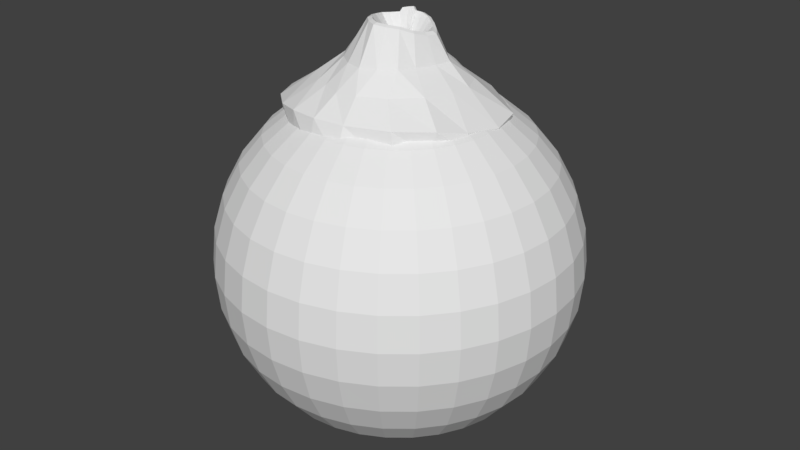 # Source: Volcano_01.blend  (saved by Blender 2.79.0; exported with 4.5.12 LTS)
import bpy
from mathutils import Matrix  # noqa: F401  (used for matrix-valued properties, if any)

bpy.ops.wm.read_factory_settings(use_empty=True)
scene = bpy.context.scene
scene.name = 'Scene'

# ---- collections
col_collection_1 = bpy.data.collections.new('Collection 1'); scene.collection.children.link(col_collection_1)

# ---- world
world_world = bpy.data.worlds.new('World'); scene.world = world_world
world_world.color = (0.05088, 0.05088, 0.05088)
world_world.use_sun_shadow = False
world_world.sun_shadow_jitter_overblur = 0.0
world_world.cycles.sampling_method = 'MANUAL'

# ---- meshes
me_circle_001 = bpy.data.meshes.new('Circle.001')
me_circle_001.from_pydata([(-2.218, 6.307, 0.9318), (-4.605, 5.234, 0.9893), (-5.664, 3.118, 1.469), (-7.445, 8.338, -1.972), (-1.323, 4.498, 2.552), (-2.93, 3.511, 2.481), (-4.076, 2.592, 2.277), (-5.571, 9.795, -2.262), (-0.3493, 1.199, 4.506), (-0.2694, 2.392, 5.686), (-1.464, 1.693, 5.517), (-0.9868, 1.545, 5.537), (-0.2817, 1.832, 5.665), (-0.6467, 1.731, 5.613), (-0.8563, 2.109, 5.613), (-0.2171, 2.132, 5.785), (-1.271, 1.52, 5.638), (-0.764, 1.952, 6.027), (-1.166, 1.727, 5.94), (-0.738, 1.886, 5.723), (-0.3575, 2.092, 6.094), (-0.8865, 2.183, 5.914), (-0.6244, 1.673, 5.323), (-1.354, 1.918, 5.814), (-0.4175, 2.356, 5.989), (-3.993, 3.018, 2.461), (-0.1311, 1.868, 5.368), (-1.087, 1.355, 5.249), (-3.033, 3.635, 2.671), (-0.3493, 1.16, 4.253), (-1.602, 4.486, 2.745), (-5.599, 3.665, 1.624), (-4.767, 5.418, 1.127), (-0.01866, 1.287, 4.291), (-0.6467, 0.9598, 4.205), (-2.609, 6.318, 1.068), (-7.82, 2.901, -1.132), (-8.101, 4.644, -0.6456), (-4.276, 9.475, -3.343), (-0.5572, 1.107, 4.456), (-7.425, 8.77, -2.728), (-0.09479, 1.222, 4.539), (-7.789, 9.026, -3.441), (-5.616, 10.42, -3.123), (-8.145, 3.0, -1.53), (-8.343, 3.959, -1.27), (-4.615, 9.818, -3.623), (-7.517, 8.729, -3.408), (-8.348, 8.866, -3.975), (-6.077, 10.13, -4.013), (-8.799, 3.197, -2.247), (-8.796, 3.746, -1.906), (-5.419, 10.09, -4.059), (-7.847, 8.31, -4.392), (-9.749, 8.705, -5.189), (-7.578, 10.09, -5.272), (-9.539, 3.208, -2.935), (-9.847, 3.585, -2.691), (-6.926, 10.09, -5.644), (-9.252, 8.149, -5.612), (-9.902, 8.558, -5.798), (-7.805, 10.05, -5.677), (-9.642, 3.303, -3.228), (-9.997, 3.742, -3.028), (-7.155, 10.0, -5.901), (-9.379, 8.173, -5.885)], [], [(15, 9, 24, 20), (2, 6, 25, 31), (40, 38, 0, 1), (27, 34, 39, 11), (36, 40, 1, 2), (16, 27, 11, 18), (34, 29, 8, 39), (4, 0, 35, 30), (1, 0, 4, 5), (2, 1, 5, 6), (29, 33, 41, 8), (10, 16, 18, 23), (5, 4, 9, 14), (0, 38, 7, 35), (6, 5, 14, 10), (26, 15, 20, 12), (36, 2, 31, 37), (6, 10, 23, 25), (37, 31, 32, 3), (11, 39, 8, 13), (14, 19, 16, 10), (13, 8, 41, 12), (9, 15, 19, 14), (17, 18, 11, 13), (3, 32, 35, 7), (21, 23, 18, 17), (19, 22, 27, 16), (20, 17, 13, 12), (15, 26, 22, 19), (24, 21, 17, 20), (27, 22, 29, 34), (31, 25, 28, 32), (25, 23, 21, 28), (32, 28, 30, 35), (22, 26, 33, 29), (28, 21, 24, 30), (9, 4, 30, 24), (33, 26, 12, 41), (36, 37, 45, 44), (37, 3, 42, 45), (7, 38, 46, 43), (3, 7, 43, 42), (38, 40, 47, 46), (40, 36, 44, 47), (45, 42, 48, 51), (43, 46, 52, 49), (46, 47, 53, 52), (42, 43, 49, 48), (44, 45, 51, 50), (47, 44, 50, 53), (50, 51, 57, 56), (53, 50, 56, 59), (51, 48, 54, 57), (49, 52, 58, 55), (52, 53, 59, 58), (48, 49, 55, 54), (54, 55, 61, 60), (57, 54, 60, 63), (56, 57, 63, 62), (64, 61, 55, 58), (59, 56, 62, 65), (59, 65, 64, 58), (60, 61, 64, 65), (62, 63, 60, 65)])
_uv = me_circle_001.uv_layers.new(name='UVMap')
_uv.uv.foreach_set('vector', [0.9545, 0.01067, 0.9511, 0.02516, 0.9365, 0.01493, 0.9401, 0.0, 0.8528, 0.3274, 0.8828, 0.415, 0.8621, 0.419, 0.8275, 0.3279, 0.2509, 0.1634, 0.4085, 0.1815, 0.4085, 0.4898, 0.2744, 0.4771, 0.8599, 0.7129, 0.8554, 0.7775, 0.8462, 0.7641, 0.8491, 0.6971, 0.07084, 0.4024, 0.2509, 0.1634, 0.2744, 0.4771, 0.1695, 0.5408, 0.8622, 0.6882, 0.8599, 0.7129, 0.8491, 0.6971, 0.8507, 0.6715, 0.8554, 0.7775, 0.8371, 0.7764, 0.8342, 0.7634, 0.8462, 0.7641, 0.9792, 0.2284, 0.9679, 0.3665, 0.9497, 0.3664, 0.9633, 0.2243, 0.2744, 0.4771, 0.4085, 0.4898, 0.3967, 0.6281, 0.2993, 0.6236, 0.1695, 0.5408, 0.2744, 0.4771, 0.2993, 0.6236, 0.2239, 0.6212, 0.8371, 0.7764, 0.8187, 0.7775, 0.8214, 0.7654, 0.8342, 0.7634, 0.8848, 0.6433, 0.8923, 0.6566, 0.878, 0.6697, 0.87, 0.6561, 0.2993, 0.6236, 0.3967, 0.6281, 0.3827, 0.838, 0.3493, 0.832, 0.9679, 0.3665, 0.9792, 0.6622, 0.8923, 0.652, 0.9497, 0.3664, 0.2239, 0.6212, 0.2993, 0.6236, 0.3493, 0.832, 0.3113, 0.829, 0.8039, 0.7132, 0.7995, 0.6869, 0.8042, 0.6704, 0.8092, 0.697, 0.8886, 0.1564, 0.8528, 0.3274, 0.8275, 0.3279, 0.7995, 0.144, 0.8828, 0.415, 0.8848, 0.6433, 0.87, 0.6561, 0.8621, 0.419, 0.5194, 0.51, 0.5945, 0.3369, 0.6833, 0.3915, 0.6613, 0.66, 0.8491, 0.6971, 0.8462, 0.7641, 0.8342, 0.7634, 0.8288, 0.6955, 0.3493, 0.832, 0.3483, 0.8457, 0.3149, 0.8431, 0.3113, 0.829, 0.8288, 0.6955, 0.8342, 0.7634, 0.8214, 0.7654, 0.8092, 0.697, 0.3827, 0.838, 0.3778, 0.8511, 0.3483, 0.8457, 0.3493, 0.832, 0.8267, 0.6697, 0.8507, 0.6715, 0.8491, 0.6971, 0.8288, 0.6955, 0.6613, 0.66, 0.6833, 0.3915, 0.7995, 0.3737, 0.7833, 0.6745, 0.7476, 0.02142, 0.72, 0.02747, 0.7218, 0.01264, 0.7455, 0.007263, 0.8326, 0.7775, 0.8304, 0.8026, 0.8016, 0.8046, 0.7995, 0.7798, 0.8042, 0.6704, 0.8267, 0.6697, 0.8288, 0.6955, 0.8092, 0.697, 0.8626, 0.7785, 0.8578, 0.8049, 0.8304, 0.8026, 0.8326, 0.7775, 0.7724, 0.01344, 0.7476, 0.02142, 0.7455, 0.007263, 0.7666, 0.0, 0.8016, 0.8046, 0.8304, 0.8026, 0.8242, 0.8681, 0.8058, 0.8693, 0.5945, 0.3369, 0.6408, 0.2493, 0.6999, 0.2388, 0.6833, 0.3915, 0.6408, 0.2493, 0.72, 0.02747, 0.7476, 0.02142, 0.6999, 0.2388, 0.6833, 0.3915, 0.6999, 0.2388, 0.7854, 0.2305, 0.7995, 0.3737, 0.8304, 0.8026, 0.8578, 0.8049, 0.8426, 0.8693, 0.8242, 0.8681, 0.6999, 0.2388, 0.7476, 0.02142, 0.7724, 0.01344, 0.7854, 0.2305, 0.9511, 0.02516, 0.9792, 0.2284, 0.9633, 0.2243, 0.9365, 0.01493, 0.8187, 0.7775, 0.8039, 0.7132, 0.8092, 0.697, 0.8214, 0.7654, 0.8886, 0.1564, 0.7995, 0.144, 0.8391, 0.12, 0.8888, 0.1284, 0.5194, 0.51, 0.6613, 0.66, 0.6662, 0.7456, 0.4864, 0.5186, 0.8923, 0.652, 0.9792, 0.6622, 0.9703, 0.6893, 0.9076, 0.707, 0.6613, 0.66, 0.7833, 0.6745, 0.7995, 0.7279, 0.6662, 0.7456, 0.4085, 0.1815, 0.2509, 0.1634, 0.2462, 0.1363, 0.4033, 0.1529, 0.2509, 0.1634, 0.07084, 0.4024, 0.0596, 0.3771, 0.2462, 0.1363, 0.4864, 0.5186, 0.6662, 0.7456, 0.6372, 0.7737, 0.4598, 0.5467, 0.9422, 0.7144, 1.0, 0.707, 0.9874, 0.7417, 0.963, 0.764, 0.4033, 0.1529, 0.2462, 0.1363, 0.2209, 0.1045, 0.3758, 0.1111, 0.8923, 0.8433, 0.9422, 0.7144, 0.963, 0.764, 0.8952, 0.8834, 0.8888, 0.1284, 0.8391, 0.12, 0.8558, 0.08268, 0.887, 0.07578, 0.2462, 0.1363, 0.0596, 0.3771, 0.03687, 0.3297, 0.2209, 0.1045, 0.887, 0.07578, 0.8558, 0.08268, 0.8633, 0.02132, 0.8906, 0.02474, 0.2209, 0.1045, 0.03687, 0.3297, 0.005246, 0.2874, 0.1557, 0.03341, 0.4598, 0.5467, 0.6372, 0.7737, 0.5726, 0.8467, 0.4103, 0.5954, 0.963, 0.764, 0.9874, 0.7417, 0.9972, 0.8415, 0.9609, 0.8557, 0.3758, 0.1111, 0.2209, 0.1045, 0.1557, 0.03341, 0.3109, 0.01868, 0.6372, 0.7737, 0.7696, 0.7637, 0.7048, 0.8445, 0.5726, 0.8467, 0.8957, 0.9736, 0.9609, 0.8557, 0.9691, 0.8765, 0.9151, 1.0, 0.4103, 0.5954, 0.5726, 0.8467, 0.5604, 0.8692, 0.4085, 0.6165, 0.8906, 0.02474, 0.8633, 0.02132, 0.8627, 0.0, 0.8923, 0.007643, 1.0, 0.8595, 0.9691, 0.8765, 0.9609, 0.8557, 0.9972, 0.8415, 0.1557, 0.03341, 0.005246, 0.2874, 0.003551, 0.2709, 0.151, 0.01943, 0.1557, 0.03341, 0.151, 0.01943, 0.2987, 0.006613, 0.3109, 0.01868, 0.9151, 1.0, 0.9691, 0.8765, 1.0, 0.8595, 0.9392, 0.9934, 0.003551, 0.2709, 0.0, 0.2576, 0.1387, 0.0, 0.151, 0.01943])
me_circle_001.use_remesh_preserve_volume = False
me_circle_001.use_remesh_preserve_attributes = False
me_circle_001.use_mirror_vertex_groups = False
me_circle_001.update()
me_sphere = bpy.data.meshes.new('Sphere')
me_sphere.from_pydata([(0.0, 0.1951, 0.9808), (0.0, 0.3827, 0.9239), (0.0, 0.5556, 0.8315), (0.0, 0.7071, 0.7071), (0.0, 0.8315, 0.5556), (0.0, 0.9239, 0.3827), (0.0, 0.9808, 0.1951), (0.0, 1.0, 7.55e-08), (0.0, 0.9808, -0.1951), (0.0, 0.5556, -0.8315), (0.03806, 0.1913, 0.9808), (0.07466, 0.3753, 0.9239), (0.1084, 0.5449, 0.8315), (0.1379, 0.6935, 0.7071), (0.1622, 0.8155, 0.5556), (0.1802, 0.9061, 0.3827), (0.1913, 0.9619, 0.1951), (0.1951, 0.9808, 7.55e-08), (0.1913, 0.9619, -0.1951), (0.1802, 0.9061, -0.3827), (0.1622, 0.8155, -0.5556), (0.1379, 0.6935, -0.7071), (0.1084, 0.5449, -0.8315), (0.07466, 0.3753, -0.9239), (0.03806, 0.1913, -0.9808), (0.07466, 0.1802, 0.9808), (0.1464, 0.3536, 0.9239), (0.2126, 0.5133, 0.8315), (0.2706, 0.6533, 0.7071), (0.3182, 0.7682, 0.5556), (0.3536, 0.8536, 0.3827), (0.3753, 0.9061, 0.1951), (0.3827, 0.9239, 7.55e-08), (0.3753, 0.9061, -0.1951), (0.3536, 0.8536, -0.3827), (0.3182, 0.7682, -0.5556), (0.2706, 0.6533, -0.7071), (0.2126, 0.5133, -0.8315), (0.1464, 0.3536, -0.9239), (0.07466, 0.1802, -0.9808), (0.1084, 0.1622, 0.9808), (0.2126, 0.3182, 0.9239), (0.3087, 0.4619, 0.8315), (0.3928, 0.5879, 0.7071), (0.4619, 0.6913, 0.5556), (0.5133, 0.7682, 0.3827), (0.5449, 0.8155, 0.1951), (0.5556, 0.8315, 7.55e-08), (0.5449, 0.8155, -0.1951), (0.5133, 0.7682, -0.3827), (0.4619, 0.6913, -0.5556), (0.3928, 0.5879, -0.7071), (0.3087, 0.4619, -0.8315), (0.2126, 0.3182, -0.9239), (0.1084, 0.1622, -0.9808), (0.1379, 0.1379, 0.9808), (0.2706, 0.2706, 0.9239), (0.3928, 0.3928, 0.8315), (0.5, 0.5, 0.7071), (0.5879, 0.5879, 0.5556), (0.6533, 0.6533, 0.3827), (0.6935, 0.6935, 0.1951), (0.7071, 0.7071, 7.55e-08), (0.6935, 0.6935, -0.1951), (0.6533, 0.6533, -0.3827), (0.5879, 0.5879, -0.5556), (0.5, 0.5, -0.7071), (0.3928, 0.3928, -0.8315), (0.2706, 0.2706, -0.9239), (0.1379, 0.1379, -0.9808), (0.1622, 0.1084, 0.9808), (0.3182, 0.2126, 0.9239), (0.4619, 0.3087, 0.8315), (0.5879, 0.3928, 0.7071), (0.6913, 0.4619, 0.5556), (0.7682, 0.5133, 0.3827), (0.8155, 0.5449, 0.1951), (0.8315, 0.5556, 7.55e-08), (0.8155, 0.5449, -0.1951), (0.7682, 0.5133, -0.3827), (0.6913, 0.4619, -0.5556), (0.5879, 0.3928, -0.7071), (0.4619, 0.3087, -0.8315), (0.3182, 0.2126, -0.9239), (0.1622, 0.1084, -0.9808), (0.1802, 0.07466, 0.9808), (0.3536, 0.1464, 0.9239), (0.5133, 0.2126, 0.8315), (0.6533, 0.2706, 0.7071), (0.7682, 0.3182, 0.5556), (0.8536, 0.3536, 0.3827), (0.9061, 0.3753, 0.1951), (0.9239, 0.3827, 7.55e-08), (0.9061, 0.3753, -0.1951), (0.8536, 0.3536, -0.3827), (0.7682, 0.3182, -0.5556), (0.6533, 0.2706, -0.7071), (0.5133, 0.2126, -0.8315), (0.3536, 0.1464, -0.9239), (0.1802, 0.07466, -0.9808), (0.1913, 0.03806, 0.9808), (0.3753, 0.07466, 0.9239), (0.5449, 0.1084, 0.8315), (0.6935, 0.1379, 0.7071), (0.8155, 0.1622, 0.5556), (0.9061, 0.1802, 0.3827), (0.9619, 0.1913, 0.1951), (0.9808, 0.1951, 7.55e-08), (0.9619, 0.1913, -0.1951), (0.9061, 0.1802, -0.3827), (0.8155, 0.1622, -0.5556), (0.6935, 0.1379, -0.7071), (0.5449, 0.1084, -0.8315), (0.3753, 0.07466, -0.9239), (0.1913, 0.03806, -0.9808), (0.1951, -3.266e-07, 0.9808), (0.3827, -3.192e-07, 0.9239), (0.5556, -3.117e-07, 0.8315), (0.7071, -3.192e-07, 0.7071), (0.8315, -3.341e-07, 0.5556), (0.9239, -2.745e-07, 0.3827), (0.9808, -3.937e-07, 0.1951), (1.0, -3.788e-07, 7.55e-08), (0.9808, -3.937e-07, -0.1951), (0.9239, -2.298e-07, -0.3827), (0.8315, -3.341e-07, -0.5556), (0.7071, -3.192e-07, -0.7071), (0.5556, -3.415e-07, -0.8315), (0.3827, -3.043e-07, -0.9239), (0.1951, -3.08e-07, -0.9808), (0.1913, -0.03806, 0.9808), (0.3753, -0.07466, 0.9239), (0.5449, -0.1084, 0.8315), (0.6935, -0.138, 0.7071), (0.8155, -0.1622, 0.5556), (0.9061, -0.1802, 0.3827), (0.9619, -0.1913, 0.1951), (0.9808, -0.1951, 7.55e-08), (0.9619, -0.1913, -0.1951), (0.9061, -0.1802, -0.3827), (0.8155, -0.1622, -0.5556), (0.6935, -0.138, -0.7071), (0.5449, -0.1084, -0.8315), (0.3753, -0.07466, -0.9239), (0.1913, -0.03806, -0.9808), (0.1802, -0.07466, 0.9808), (0.3536, -0.1464, 0.9239), (0.5133, -0.2126, 0.8315), (0.6533, -0.2706, 0.7071), (0.7682, -0.3182, 0.5556), (0.8536, -0.3536, 0.3827), (0.9061, -0.3753, 0.1951), (0.9239, -0.3827, 7.55e-08), (0.9061, -0.3753, -0.1951), (0.8536, -0.3536, -0.3827), (0.7682, -0.3182, -0.5556), (0.6533, -0.2706, -0.7071), (0.5133, -0.2126, -0.8315), (0.3536, -0.1464, -0.9239), (0.1802, -0.07466, -0.9808), (0.1622, -0.1084, 0.9808), (0.3182, -0.2126, 0.9239), (0.4619, -0.3087, 0.8315), (0.5879, -0.3928, 0.7071), (0.6913, -0.4619, 0.5556), (0.7682, -0.5133, 0.3827), (0.8155, -0.5449, 0.1951), (0.8315, -0.5556, 7.55e-08), (0.8155, -0.5449, -0.1951), (0.7682, -0.5133, -0.3827), (0.6913, -0.4619, -0.5556), (0.5879, -0.3928, -0.7071), (0.4619, -0.3087, -0.8315), (0.3182, -0.2126, -0.9239), (0.1622, -0.1084, -0.9808), (0.1379, -0.138, 0.9808), (0.2706, -0.2706, 0.9239), (0.3928, -0.3928, 0.8315), (0.5, -0.5, 0.7071), (0.5879, -0.5879, 0.5556), (0.6533, -0.6533, 0.3827), (0.6935, -0.6935, 0.1951), (0.7071, -0.7071, 7.55e-08), (0.6935, -0.6935, -0.1951), (0.6533, -0.6533, -0.3827), (0.5879, -0.5879, -0.5556), (0.5, -0.5, -0.7071), (0.3928, -0.3928, -0.8315), (0.2706, -0.2706, -0.9239), (0.1379, -0.138, -0.9808), (0.1084, -0.1622, 0.9808), (0.2126, -0.3182, 0.9239), (0.3087, -0.4619, 0.8315), (0.3928, -0.5879, 0.7071), (0.4619, -0.6913, 0.5556), (0.5133, -0.7682, 0.3827), (0.5449, -0.8155, 0.1951), (0.5556, -0.8315, 7.55e-08), (0.5449, -0.8155, -0.1951), (0.5133, -0.7682, -0.3827), (0.4619, -0.6913, -0.5556), (0.3928, -0.5879, -0.7071), (0.3087, -0.4619, -0.8315), (0.2126, -0.3182, -0.9239), (0.1084, -0.1622, -0.9808), (0.0, -3.258e-07, -1.0), (0.07466, -0.1802, 0.9808), (0.1464, -0.3536, 0.9239), (0.2126, -0.5133, 0.8315), (0.2706, -0.6533, 0.7071), (0.3182, -0.7682, 0.5556), (0.3536, -0.8536, 0.3827), (0.3753, -0.9061, 0.1951), (0.3827, -0.9239, 7.55e-08), (0.3753, -0.9061, -0.1951), (0.3536, -0.8536, -0.3827), (0.3182, -0.7682, -0.5556), (0.2706, -0.6533, -0.7071), (0.2126, -0.5133, -0.8315), (0.1464, -0.3536, -0.9239), (0.07466, -0.1802, -0.9808), (0.03806, -0.1913, 0.9808), (0.07466, -0.3753, 0.9239), (0.1084, -0.5449, 0.8315), (0.1379, -0.6935, 0.7071), (0.1622, -0.8155, 0.5556), (0.1802, -0.9061, 0.3827), (0.1913, -0.9619, 0.1951), (0.1951, -0.9808, 7.55e-08), (0.1913, -0.9619, -0.1951), (0.1802, -0.9061, -0.3827), (0.1622, -0.8155, -0.5556), (0.1379, -0.6935, -0.7071), (0.1084, -0.5449, -0.8315), (0.07466, -0.3753, -0.9239), (0.03806, -0.1913, -0.9808), (-7.212e-09, -0.1951, 0.9808), (4.122e-08, -0.3827, 0.9239), (2.632e-08, -0.5556, 0.8315), (-2.584e-08, -0.7071, 0.7071), (-8.544e-08, -0.8315, 0.5556), (6.357e-08, -0.9239, 0.3827), (-8.544e-08, -0.9808, 0.1951), (-1.003e-07, -1.0, 7.55e-08), (-8.544e-08, -0.9808, -0.1951), (6.357e-08, -0.9239, -0.3827), (-8.544e-08, -0.8315, -0.5556), (-2.584e-08, -0.7071, -0.7071), (-1.094e-08, -0.5556, -0.8315), (3.964e-09, -0.3827, -0.9239), (3.964e-09, -0.1951, -0.9808), (-0.03806, -0.1913, 0.9808), (-0.07466, -0.3753, 0.9239), (-0.1084, -0.5449, 0.8315), (-0.1379, -0.6935, 0.7071), (-0.1622, -0.8155, 0.5556), (-0.1802, -0.9061, 0.3827), (-0.1913, -0.9619, 0.1951), (-0.1951, -0.9808, 7.55e-08), (-0.1913, -0.9619, -0.1951), (-0.1802, -0.9061, -0.3827), (-0.1622, -0.8155, -0.5556), (-0.1379, -0.6935, -0.7071), (-0.1084, -0.5449, -0.8315), (-0.07466, -0.3753, -0.9239), (-0.03806, -0.1913, -0.9808), (-0.07466, -0.1802, 0.9808), (-0.1464, -0.3536, 0.9239), (-0.2126, -0.5133, 0.8315), (-0.2706, -0.6533, 0.7071), (-0.3182, -0.7682, 0.5556), (-0.3536, -0.8536, 0.3827), (-0.3753, -0.9061, 0.1951), (-0.3827, -0.9239, 7.55e-08), (-0.3753, -0.9061, -0.1951), (-0.3536, -0.8536, -0.3827), (-0.3182, -0.7682, -0.5556), (-0.2706, -0.6533, -0.7071), (-0.2126, -0.5133, -0.8315), (-0.1464, -0.3536, -0.9239), (-0.07466, -0.1802, -0.9808), (-0.1084, -0.1622, 0.9808), (-0.2126, -0.3182, 0.9239), (-0.3087, -0.4619, 0.8315), (-0.3928, -0.5879, 0.7071), (-0.4619, -0.6913, 0.5556), (-0.5133, -0.7682, 0.3827), (-0.5449, -0.8155, 0.1951), (-0.5556, -0.8315, 7.55e-08), (-0.5449, -0.8155, -0.1951), (-0.5133, -0.7682, -0.3827), (-0.4619, -0.6913, -0.5556), (-0.3928, -0.5879, -0.7071), (-0.3087, -0.4619, -0.8315), (-0.2126, -0.3182, -0.9239), (-0.1084, -0.1622, -0.9808), (-2.304e-07, -5.562e-07, 1.0), (-0.1379, -0.138, 0.9808), (-0.2706, -0.2706, 0.9239), (-0.3928, -0.3928, 0.8315), (-0.5, -0.5, 0.7071), (-0.5879, -0.5879, 0.5556), (-0.6533, -0.6533, 0.3827), (-0.6935, -0.6935, 0.1951), (-0.7071, -0.7071, 7.55e-08), (-0.6935, -0.6935, -0.1951), (-0.6533, -0.6533, -0.3827), (-0.5879, -0.5879, -0.5556), (-0.5, -0.5, -0.7071), (-0.3928, -0.3928, -0.8315), (-0.2706, -0.2706, -0.9239), (-0.1379, -0.1379, -0.9808), (-0.1622, -0.1084, 0.9808), (-0.3182, -0.2126, 0.9239), (-0.4619, -0.3087, 0.8315), (-0.5879, -0.3928, 0.7071), (-0.6913, -0.4619, 0.5556), (-0.7682, -0.5133, 0.3827), (-0.8155, -0.5449, 0.1951), (-0.8315, -0.5556, 7.55e-08), (-0.8155, -0.5449, -0.1951), (-0.7682, -0.5133, -0.3827), (-0.6913, -0.4619, -0.5556), (-0.5879, -0.3928, -0.7071), (-0.4619, -0.3087, -0.8315), (-0.3182, -0.2126, -0.9239), (-0.1622, -0.1084, -0.9808), (-0.1802, -0.07466, 0.9808), (-0.3536, -0.1464, 0.9239), (-0.5133, -0.2126, 0.8315), (-0.6533, -0.2706, 0.7071), (-0.7682, -0.3182, 0.5556), (-0.8536, -0.3536, 0.3827), (-0.9061, -0.3753, 0.1951), (-0.9239, -0.3827, 7.55e-08), (-0.9061, -0.3753, -0.1951), (-0.8536, -0.3536, -0.3827), (-0.7682, -0.3182, -0.5556), (-0.6533, -0.2706, -0.7071), (-0.5133, -0.2126, -0.8315), (-0.3536, -0.1464, -0.9239), (-0.1802, -0.07466, -0.9808), (-0.1913, -0.03806, 0.9808), (-0.3753, -0.07466, 0.9239), (-0.5449, -0.1084, 0.8315), (-0.6935, -0.1379, 0.7071), (-0.8155, -0.1622, 0.5556), (-0.9061, -0.1802, 0.3827), (-0.9619, -0.1913, 0.1951), (-0.9808, -0.1951, 7.55e-08), (-0.9619, -0.1913, -0.1951), (-0.9061, -0.1802, -0.3827), (-0.8155, -0.1622, -0.5556), (-0.6935, -0.1379, -0.7071), (-0.5449, -0.1084, -0.8315), (-0.3753, -0.07466, -0.9239), (-0.1913, -0.03806, -0.9808), (-0.1951, -3.117e-07, 0.9808), (-0.3827, -2.819e-07, 0.9239), (-0.5556, -2.819e-07, 0.8315), (-0.7071, -1.851e-07, 0.7071), (-0.8315, -1.404e-07, 0.5556), (-0.9239, -3.192e-07, 0.3827), (-0.9808, -9.567e-08, 0.1951), (-1.0, -1.404e-07, 7.55e-08), (-0.9808, -9.567e-08, -0.1951), (-0.9239, -3.192e-07, -0.3827), (-0.8315, -1.404e-07, -0.5556), (-0.7071, -1.851e-07, -0.7071), (-0.5556, -2.596e-07, -0.8315), (-0.3827, -2.521e-07, -0.9239), (-0.1951, -3.155e-07, -0.9808), (-0.1913, 0.03806, 0.9808), (-0.3753, 0.07466, 0.9239), (-0.5449, 0.1084, 0.8315), (-0.6935, 0.1379, 0.7071), (-0.8155, 0.1622, 0.5556), (-0.9061, 0.1802, 0.3827), (-0.9619, 0.1913, 0.1951), (-0.9808, 0.1951, 7.55e-08), (-0.9619, 0.1913, -0.1951), (-0.9061, 0.1802, -0.3827), (-0.8155, 0.1622, -0.5556), (-0.6935, 0.1379, -0.7071), (-0.5449, 0.1084, -0.8315), (-0.3753, 0.07466, -0.9239), (-0.1913, 0.03806, -0.9808), (-0.1802, 0.07466, 0.9808), (-0.3536, 0.1464, 0.9239), (-0.5133, 0.2126, 0.8315), (-0.6533, 0.2706, 0.7071), (-0.7682, 0.3182, 0.5556), (-0.8536, 0.3536, 0.3827), (-0.9061, 0.3753, 0.1951), (-0.9239, 0.3827, 7.55e-08), (-0.9061, 0.3753, -0.1951), (-0.8536, 0.3536, -0.3827), (-0.7682, 0.3182, -0.5556), (-0.6533, 0.2706, -0.7071), (-0.5133, 0.2126, -0.8315), (-0.3536, 0.1464, -0.9239), (-0.1802, 0.07466, -0.9808), (-0.1622, 0.1084, 0.9808), (-0.3182, 0.2126, 0.9239), (-0.4619, 0.3087, 0.8315), (-0.5879, 0.3928, 0.7071), (-0.6913, 0.4619, 0.5556), (-0.7682, 0.5133, 0.3827), (-0.8155, 0.5449, 0.1951), (-0.8315, 0.5556, 7.55e-08), (-0.8155, 0.5449, -0.1951), (-0.7682, 0.5133, -0.3827), (-0.6913, 0.4619, -0.5556), (-0.5879, 0.3928, -0.7071), (-0.4619, 0.3087, -0.8315), (-0.3182, 0.2126, -0.9239), (-0.1622, 0.1084, -0.9808), (-0.1379, 0.1379, 0.9808), (-0.2706, 0.2706, 0.9239), (-0.3928, 0.3928, 0.8315), (-0.5, 0.5, 0.7071), (-0.5879, 0.5879, 0.5556), (-0.6533, 0.6533, 0.3827), (-0.6935, 0.6935, 0.1951), (-0.7071, 0.7071, 7.55e-08), (-0.6935, 0.6935, -0.1951), (-0.6533, 0.6533, -0.3827), (-0.5879, 0.5879, -0.5556), (-0.5, 0.5, -0.7071), (-0.3928, 0.3928, -0.8315), (-0.2706, 0.2706, -0.9239), (-0.1379, 0.1379, -0.9808), (-0.1084, 0.1622, 0.9808), (-0.2126, 0.3182, 0.9239), (-0.3087, 0.4619, 0.8315), (-0.3928, 0.5879, 0.7071), (-0.4619, 0.6913, 0.5556), (-0.5133, 0.7682, 0.3827), (-0.5449, 0.8155, 0.1951), (-0.5556, 0.8315, 7.55e-08), (-0.5449, 0.8155, -0.1951), (-0.5133, 0.7682, -0.3827), (-0.4619, 0.6913, -0.5556), (-0.3928, 0.5879, -0.7071), (-0.3087, 0.4619, -0.8315), (-0.2126, 0.3182, -0.9239), (-0.1084, 0.1622, -0.9808), (-0.07466, 0.1802, 0.9808), (-0.1464, 0.3536, 0.9239), (-0.2126, 0.5133, 0.8315), (-0.2706, 0.6533, 0.7071), (-0.3182, 0.7682, 0.5556), (-0.3536, 0.8536, 0.3827), (-0.3753, 0.9061, 0.1951), (-0.3827, 0.9239, 7.55e-08), (-0.3753, 0.9061, -0.1951), (-0.3536, 0.8536, -0.3827), (-0.3182, 0.7682, -0.5556), (-0.2706, 0.6533, -0.7071), (-0.2126, 0.5133, -0.8315), (-0.1464, 0.3536, -0.9239), (-0.07466, 0.1802, -0.9808), (-0.03806, 0.1913, 0.9808), (-0.07466, 0.3753, 0.9239), (-0.1084, 0.5449, 0.8315), (-0.1379, 0.6935, 0.7071), (-0.1622, 0.8155, 0.5556), (-0.1802, 0.9061, 0.3827), (-0.1913, 0.9619, 0.1951), (-0.1951, 0.9808, 7.55e-08), (-0.1913, 0.9619, -0.1951), (-0.1802, 0.9061, -0.3827), (-0.1622, 0.8155, -0.5556), (-0.1379, 0.6935, -0.7071), (-0.1084, 0.5449, -0.8315), (-0.07466, 0.3753, -0.9239), (-0.03806, 0.1913, -0.9808), (6.357e-08, 0.9239, -0.3827), (2.722e-07, 0.8315, -0.5556), (1.53e-07, 0.7071, -0.7071), (7.847e-08, 0.3827, -0.9239), (1.514e-08, 0.1951, -0.9808)], [], [(481, 480, 23, 24), (7, 6, 16, 17), (0, 296, 10), (205, 481, 24), (8, 7, 17, 18), (1, 0, 10, 11), (477, 8, 18, 19), (2, 1, 11, 12), (478, 477, 19, 20), (3, 2, 12, 13), (479, 478, 20, 21), (4, 3, 13, 14), (9, 479, 21, 22), (5, 4, 14, 15), (480, 9, 22, 23), (6, 5, 15, 16), (23, 22, 37, 38), (16, 15, 30, 31), (24, 23, 38, 39), (17, 16, 31, 32), (10, 296, 25), (205, 24, 39), (18, 17, 32, 33), (11, 10, 25, 26), (19, 18, 33, 34), (12, 11, 26, 27), (20, 19, 34, 35), (13, 12, 27, 28), (21, 20, 35, 36), (14, 13, 28, 29), (22, 21, 36, 37), (15, 14, 29, 30), (27, 26, 41, 42), (35, 34, 49, 50), (28, 27, 42, 43), (36, 35, 50, 51), (29, 28, 43, 44), (37, 36, 51, 52), (30, 29, 44, 45), (38, 37, 52, 53), (31, 30, 45, 46), (39, 38, 53, 54), (32, 31, 46, 47), (25, 296, 40), (205, 39, 54), (33, 32, 47, 48), (26, 25, 40, 41), (34, 33, 48, 49), (46, 45, 60, 61), (54, 53, 68, 69), (47, 46, 61, 62), (40, 296, 55), (205, 54, 69), (48, 47, 62, 63), (41, 40, 55, 56), (49, 48, 63, 64), (42, 41, 56, 57), (50, 49, 64, 65), (43, 42, 57, 58), (51, 50, 65, 66), (44, 43, 58, 59), (52, 51, 66, 67), (45, 44, 59, 60), (53, 52, 67, 68), (65, 64, 79, 80), (58, 57, 72, 73), (66, 65, 80, 81), (59, 58, 73, 74), (67, 66, 81, 82), (60, 59, 74, 75), (68, 67, 82, 83), (61, 60, 75, 76), (69, 68, 83, 84), (62, 61, 76, 77), (55, 296, 70), (205, 69, 84), (63, 62, 77, 78), (56, 55, 70, 71), (64, 63, 78, 79), (57, 56, 71, 72), (84, 83, 98, 99), (77, 76, 91, 92), (70, 296, 85), (205, 84, 99), (78, 77, 92, 93), (71, 70, 85, 86), (79, 78, 93, 94), (72, 71, 86, 87), (80, 79, 94, 95), (73, 72, 87, 88), (81, 80, 95, 96), (74, 73, 88, 89), (82, 81, 96, 97), (75, 74, 89, 90), (83, 82, 97, 98), (76, 75, 90, 91), (88, 87, 102, 103), (96, 95, 110, 111), (89, 88, 103, 104), (97, 96, 111, 112), (90, 89, 104, 105), (98, 97, 112, 113), (91, 90, 105, 106), (99, 98, 113, 114), (92, 91, 106, 107), (85, 296, 100), (205, 99, 114), (93, 92, 107, 108), (86, 85, 100, 101), (94, 93, 108, 109), (87, 86, 101, 102), (95, 94, 109, 110), (107, 106, 121, 122), (100, 296, 115), (205, 114, 129), (108, 107, 122, 123), (101, 100, 115, 116), (109, 108, 123, 124), (102, 101, 116, 117), (110, 109, 124, 125), (103, 102, 117, 118), (111, 110, 125, 126), (104, 103, 118, 119), (112, 111, 126, 127), (105, 104, 119, 120), (113, 112, 127, 128), (106, 105, 120, 121), (114, 113, 128, 129), (126, 125, 140, 141), (119, 118, 133, 134), (127, 126, 141, 142), (120, 119, 134, 135), (128, 127, 142, 143), (121, 120, 135, 136), (129, 128, 143, 144), (122, 121, 136, 137), (115, 296, 130), (205, 129, 144), (123, 122, 137, 138), (116, 115, 130, 131), (124, 123, 138, 139), (117, 116, 131, 132), (125, 124, 139, 140), (118, 117, 132, 133), (205, 144, 159), (138, 137, 152, 153), (131, 130, 145, 146), (139, 138, 153, 154), (132, 131, 146, 147), (140, 139, 154, 155), (133, 132, 147, 148), (141, 140, 155, 156), (134, 133, 148, 149), (142, 141, 156, 157), (135, 134, 149, 150), (143, 142, 157, 158), (136, 135, 150, 151), (144, 143, 158, 159), (137, 136, 151, 152), (130, 296, 145), (157, 156, 171, 172), (150, 149, 164, 165), (158, 157, 172, 173), (151, 150, 165, 166), (159, 158, 173, 174), (152, 151, 166, 167), (145, 296, 160), (205, 159, 174), (153, 152, 167, 168), (146, 145, 160, 161), (154, 153, 168, 169), (147, 146, 161, 162), (155, 154, 169, 170), (148, 147, 162, 163), (156, 155, 170, 171), (149, 148, 163, 164), (161, 160, 175, 176), (169, 168, 183, 184), (162, 161, 176, 177), (170, 169, 184, 185), (163, 162, 177, 178), (171, 170, 185, 186), (164, 163, 178, 179), (172, 171, 186, 187), (165, 164, 179, 180), (173, 172, 187, 188), (166, 165, 180, 181), (174, 173, 188, 189), (167, 166, 181, 182), (160, 296, 175), (205, 174, 189), (168, 167, 182, 183), (180, 179, 194, 195), (188, 187, 202, 203), (181, 180, 195, 196), (189, 188, 203, 204), (182, 181, 196, 197), (175, 296, 190), (205, 189, 204), (183, 182, 197, 198), (176, 175, 190, 191), (184, 183, 198, 199), (177, 176, 191, 192), (185, 184, 199, 200), (178, 177, 192, 193), (186, 185, 200, 201), (179, 178, 193, 194), (187, 186, 201, 202), (199, 198, 214, 215), (192, 191, 207, 208), (200, 199, 215, 216), (193, 192, 208, 209), (201, 200, 216, 217), (194, 193, 209, 210), (202, 201, 217, 218), (195, 194, 210, 211), (203, 202, 218, 219), (196, 195, 211, 212), (204, 203, 219, 220), (197, 196, 212, 213), (190, 296, 206), (205, 204, 220), (198, 197, 213, 214), (191, 190, 206, 207), (219, 218, 233, 234), (212, 211, 226, 227), (220, 219, 234, 235), (213, 212, 227, 228), (206, 296, 221), (205, 220, 235), (214, 213, 228, 229), (207, 206, 221, 222), (215, 214, 229, 230), (208, 207, 222, 223), (216, 215, 230, 231), (209, 208, 223, 224), (217, 216, 231, 232), (210, 209, 224, 225), (218, 217, 232, 233), (211, 210, 225, 226), (223, 222, 237, 238), (231, 230, 245, 246), (224, 223, 238, 239), (232, 231, 246, 247), (225, 224, 239, 240), (233, 232, 247, 248), (226, 225, 240, 241), (234, 233, 248, 249), (227, 226, 241, 242), (235, 234, 249, 250), (228, 227, 242, 243), (221, 296, 236), (205, 235, 250), (229, 228, 243, 244), (222, 221, 236, 237), (230, 229, 244, 245), (242, 241, 256, 257), (250, 249, 264, 265), (243, 242, 257, 258), (236, 296, 251), (205, 250, 265), (244, 243, 258, 259), (237, 236, 251, 252), (245, 244, 259, 260), (238, 237, 252, 253), (246, 245, 260, 261), (239, 238, 253, 254), (247, 246, 261, 262), (240, 239, 254, 255), (248, 247, 262, 263), (241, 240, 255, 256), (249, 248, 263, 264), (261, 260, 275, 276), (254, 253, 268, 269), (262, 261, 276, 277), (255, 254, 269, 270), (263, 262, 277, 278), (256, 255, 270, 271), (264, 263, 278, 279), (257, 256, 271, 272), (265, 264, 279, 280), (258, 257, 272, 273), (251, 296, 266), (205, 265, 280), (259, 258, 273, 274), (252, 251, 266, 267), (260, 259, 274, 275), (253, 252, 267, 268), (280, 279, 294, 295), (273, 272, 287, 288), (266, 296, 281), (205, 280, 295), (274, 273, 288, 289), (267, 266, 281, 282), (275, 274, 289, 290), (268, 267, 282, 283), (276, 275, 290, 291), (269, 268, 283, 284), (277, 276, 291, 292), (270, 269, 284, 285), (278, 277, 292, 293), (271, 270, 285, 286), (279, 278, 293, 294), (272, 271, 286, 287), (292, 291, 307, 308), (285, 284, 300, 301), (293, 292, 308, 309), (286, 285, 301, 302), (294, 293, 309, 310), (287, 286, 302, 303), (295, 294, 310, 311), (288, 287, 303, 304), (281, 296, 297), (205, 295, 311), (289, 288, 304, 305), (282, 281, 297, 298), (290, 289, 305, 306), (283, 282, 298, 299), (291, 290, 306, 307), (284, 283, 299, 300), (297, 296, 312), (205, 311, 326), (305, 304, 319, 320), (298, 297, 312, 313), (306, 305, 320, 321), (299, 298, 313, 314), (307, 306, 321, 322), (300, 299, 314, 315), (308, 307, 322, 323), (301, 300, 315, 316), (309, 308, 323, 324), (302, 301, 316, 317), (310, 309, 324, 325), (303, 302, 317, 318), (311, 310, 325, 326), (304, 303, 318, 319), (316, 315, 330, 331), (324, 323, 338, 339), (317, 316, 331, 332), (325, 324, 339, 340), (318, 317, 332, 333), (326, 325, 340, 341), (319, 318, 333, 334), (312, 296, 327), (205, 326, 341), (320, 319, 334, 335), (313, 312, 327, 328), (321, 320, 335, 336), (314, 313, 328, 329), (322, 321, 336, 337), (315, 314, 329, 330), (323, 322, 337, 338), (335, 334, 349, 350), (328, 327, 342, 343), (336, 335, 350, 351), (329, 328, 343, 344), (337, 336, 351, 352), (330, 329, 344, 345), (338, 337, 352, 353), (331, 330, 345, 346), (339, 338, 353, 354), (332, 331, 346, 347), (340, 339, 354, 355), (333, 332, 347, 348), (341, 340, 355, 356), (334, 333, 348, 349), (327, 296, 342), (205, 341, 356), (354, 353, 368, 369), (347, 346, 361, 362), (355, 354, 369, 370), (348, 347, 362, 363), (356, 355, 370, 371), (349, 348, 363, 364), (342, 296, 357), (205, 356, 371), (350, 349, 364, 365), (343, 342, 357, 358), (351, 350, 365, 366), (344, 343, 358, 359), (352, 351, 366, 367), (345, 344, 359, 360), (353, 352, 367, 368), (346, 345, 360, 361), (358, 357, 372, 373), (366, 365, 380, 381), (359, 358, 373, 374), (367, 366, 381, 382), (360, 359, 374, 375), (368, 367, 382, 383), (361, 360, 375, 376), (369, 368, 383, 384), (362, 361, 376, 377), (370, 369, 384, 385), (363, 362, 377, 378), (371, 370, 385, 386), (364, 363, 378, 379), (357, 296, 372), (205, 371, 386), (365, 364, 379, 380), (377, 376, 391, 392), (385, 384, 399, 400), (378, 377, 392, 393), (386, 385, 400, 401), (379, 378, 393, 394), (372, 296, 387), (205, 386, 401), (380, 379, 394, 395), (373, 372, 387, 388), (381, 380, 395, 396), (374, 373, 388, 389), (382, 381, 396, 397), (375, 374, 389, 390), (383, 382, 397, 398), (376, 375, 390, 391), (384, 383, 398, 399), (396, 395, 410, 411), (389, 388, 403, 404), (397, 396, 411, 412), (390, 389, 404, 405), (398, 397, 412, 413), (391, 390, 405, 406), (399, 398, 413, 414), (392, 391, 406, 407), (400, 399, 414, 415), (393, 392, 407, 408), (401, 400, 415, 416), (394, 393, 408, 409), (387, 296, 402), (205, 401, 416), (395, 394, 409, 410), (388, 387, 402, 403), (415, 414, 429, 430), (408, 407, 422, 423), (416, 415, 430, 431), (409, 408, 423, 424), (402, 296, 417), (205, 416, 431), (410, 409, 424, 425), (403, 402, 417, 418), (411, 410, 425, 426), (404, 403, 418, 419), (412, 411, 426, 427), (405, 404, 419, 420), (413, 412, 427, 428), (406, 405, 420, 421), (414, 413, 428, 429), (407, 406, 421, 422), (427, 426, 441, 442), (420, 419, 434, 435), (428, 427, 442, 443), (421, 420, 435, 436), (429, 428, 443, 444), (422, 421, 436, 437), (430, 429, 444, 445), (423, 422, 437, 438), (431, 430, 445, 446), (424, 423, 438, 439), (417, 296, 432), (205, 431, 446), (425, 424, 439, 440), (418, 417, 432, 433), (426, 425, 440, 441), (419, 418, 433, 434), (446, 445, 460, 461), (439, 438, 453, 454), (432, 296, 447), (205, 446, 461), (440, 439, 454, 455), (433, 432, 447, 448), (441, 440, 455, 456), (434, 433, 448, 449), (442, 441, 456, 457), (435, 434, 449, 450), (443, 442, 457, 458), (436, 435, 450, 451), (444, 443, 458, 459), (437, 436, 451, 452), (445, 444, 459, 460), (438, 437, 452, 453), (450, 449, 464, 465), (458, 457, 472, 473), (451, 450, 465, 466), (459, 458, 473, 474), (452, 451, 466, 467), (460, 459, 474, 475), (453, 452, 467, 468), (461, 460, 475, 476), (454, 453, 468, 469), (447, 296, 462), (205, 461, 476), (455, 454, 469, 470), (448, 447, 462, 463), (456, 455, 470, 471), (449, 448, 463, 464), (457, 456, 471, 472), (469, 468, 6, 7), (462, 296, 0), (205, 476, 481), (470, 469, 7, 8), (463, 462, 0, 1), (471, 470, 8, 477), (464, 463, 1, 2), (472, 471, 477, 478), (465, 464, 2, 3), (473, 472, 478, 479), (466, 465, 3, 4), (474, 473, 479, 9), (467, 466, 4, 5), (475, 474, 9, 480), (468, 467, 5, 6), (476, 475, 480, 481)])
me_sphere.use_remesh_preserve_volume = False
me_sphere.use_remesh_preserve_attributes = False
me_sphere.use_mirror_vertex_groups = False
me_sphere.update()
me_circle = bpy.data.meshes.new('Circle')
me_circle.from_pydata([(0.451, 10.04, -3.174), (-4.796, 9.427, -3.121), (-7.166, 7.902, -3.132), (-7.619, 2.808, -2.257), (-8.976, -0.2156, -3.507), (-8.989, -2.665, -3.484), (-7.982, -4.686, -3.786), (-5.787, -6.369, -2.847), (-3.842, -7.875, -2.677), (-1.636, -8.67, -2.83), (1.124, -8.69, -2.738), (5.118, -6.843, -3.131), (6.51, -4.403, -2.288), (8.405, -1.852, -2.456), (8.422, 0.9589, -2.541), (7.828, 3.513, -2.279), (5.606, 5.166, -1.956), (3.306, 6.98, -2.011), (0.1794, 6.853, 0.781), (-2.218, 6.307, 0.9318), (-4.605, 5.234, 0.9893), (-5.664, 3.118, 1.469), (-5.868, 0.5805, 1.287), (-5.965, -1.648, 1.301), (-5.357, -3.632, 1.41), (-3.954, -4.991, 1.296), (-2.669, -5.507, 1.295), (-1.037, -6.153, 1.231), (0.81, -6.033, 1.356), (2.842, -4.864, 1.304), (4.712, -2.807, 1.242), (5.389, -0.4144, 1.22), (5.618, 1.379, 1.117), (4.918, 3.071, 1.221), (3.652, 3.731, 1.326), (2.259, 4.757, 1.27), (0.2397, 4.38, 2.541), (-1.323, 4.498, 2.552), (-2.93, 3.511, 2.481), (-4.076, 2.592, 2.277), (-4.329, 0.9342, 2.239), (-4.149, -0.4423, 2.621), (-3.836, -1.999, 2.86), (-2.923, -3.207, 2.899), (-1.695, -4.083, 2.868), (-0.302, -4.406, 2.852), (1.102, -3.976, 2.899), (2.314, -3.01, 2.891), (2.905, -1.668, 2.81), (3.464, 0.04151, 2.735), (3.762, 1.395, 2.748), (2.756, 2.412, 2.83), (1.84, 2.797, 2.72), (1.124, 3.395, 2.532), (0.3979, 2.49, 5.632), (-0.2694, 2.392, 5.686), (-1.464, 1.693, 5.517), (-2.516, 0.4609, 5.524), (-2.295, -0.6473, 5.706), (-1.075, -2.375, 5.822), (-0.257, -2.769, 5.795), (0.6055, -2.425, 5.675), (2.122, -0.91, 5.115), (2.56, 0.1156, 4.805), (2.745, 1.001, 4.757), (2.205, 1.693, 4.888), (1.652, 2.109, 5.16), (1.065, 2.392, 5.447), (-0.8563, 2.109, 5.613), (-2.125, 1.086, 5.476), (-1.786, -1.692, 5.822), (1.374, -1.724, 5.478), (-0.2226, 2.135, 5.787), (-1.271, 1.52, 5.638), (-1.852, 0.9878, 5.602), (-2.196, 0.4386, 5.644), (-1.555, -1.452, 5.906), (-0.2116, -2.398, 5.883), (1.221, -1.481, 5.604), (2.425, 0.9128, 4.971), (1.951, 1.52, 5.086), (0.3636, 2.221, 5.74), (-0.738, 1.886, 5.723), (-2.002, -0.5348, 5.804), (-0.9304, -2.053, 5.907), (0.5459, -2.096, 5.777), (1.878, -0.7654, 5.285), (2.263, 0.1353, 5.013), (1.465, 1.886, 5.324), (0.9497, 2.135, 5.576), (-0.6247, 1.673, 5.323), (-1.889, 0.4172, 5.255), (0.4888, -1.781, 5.37), (2.118, 0.8285, 4.671), (1.286, 1.673, 4.977), (0.839, 1.888, 5.196), (0.3307, 1.963, 5.337), (-0.1776, 1.888, 5.378), (-1.087, 1.355, 5.249), (-1.591, 0.8935, 5.218), (-1.721, -0.4269, 5.393), (-1.333, -1.223, 5.482), (-0.7916, -1.743, 5.482), (-0.1682, -2.043, 5.461), (1.074, -1.247, 5.22), (1.644, -0.627, 4.944), (1.978, 0.1542, 4.708), (1.707, 1.355, 4.77), (-0.3537, 1.161, 4.252), (-1.155, 0.3655, 4.209), (0.3516, -1.027, 4.282), (1.384, 0.626, 3.839), (0.8566, 1.161, 4.033), (0.5734, 1.297, 4.172), (0.2515, 1.345, 4.261), (-0.07052, 1.297, 4.287), (-0.6467, 0.9598, 4.205), (-0.9658, 0.6672, 4.186), (-1.048, -0.1692, 4.297), (-0.8023, -0.6731, 4.353), (-0.4594, -1.003, 4.353), (-0.06452, -1.193, 4.34), (0.7226, -0.6887, 4.187), (1.083, -0.2959, 4.012), (1.295, 0.1989, 3.862), (1.123, 0.9598, 3.902), (1.047, -7.72, -0.3749), (4.612, -6.537, -0.2928), (-8.17, 3.276, -0.6606), (-9.185, 0.1031, -0.9387), (6.88, -4.111, -0.5021), (-9.197, -2.63, -0.9062), (7.852, -1.66, -1.082), (-8.203, -4.944, -0.8988), (8.523, 1.367, -1.434), (-6.142, -6.773, -0.6601), (7.925, 4.08, -1.208), (-4.029, -7.715, -0.3988), (0.4832, 10.77, -2.942), (-4.773, 10.34, -2.668), (5.757, 5.838, -1.122), (-1.578, -8.044, -0.3473), (-7.425, 8.77, -2.728), (3.452, 7.437, -0.9267)], [], [(127, 29, 28, 126), (129, 22, 21, 128), (130, 30, 29, 127), (131, 23, 22, 129), (132, 31, 30, 130), (133, 24, 23, 131), (134, 32, 31, 132), (135, 25, 24, 133), (136, 33, 32, 134), (137, 26, 25, 135), (139, 19, 18, 138), (140, 34, 33, 136), (141, 27, 26, 137), (142, 20, 19, 139), (143, 35, 34, 140), (126, 28, 27, 141), (128, 21, 20, 142), (138, 18, 35, 143), (33, 51, 50, 32), (26, 44, 43, 25), (19, 37, 36, 18), (34, 52, 51, 33), (27, 45, 44, 26), (20, 38, 37, 19), (35, 53, 52, 34), (28, 46, 45, 27), (21, 39, 38, 20), (18, 36, 53, 35), (29, 47, 46, 28), (22, 40, 39, 21), (30, 48, 47, 29), (23, 41, 40, 22), (31, 49, 48, 30), (24, 42, 41, 23), (32, 50, 49, 31), (25, 43, 42, 24), (52, 66, 65, 51), (45, 60, 59, 44), (38, 68, 55, 37), (53, 67, 66, 52), (46, 61, 60, 45), (39, 56, 68, 38), (36, 54, 67, 53), (47, 71, 61, 46), (40, 69, 56, 39), (48, 62, 71, 47), (41, 57, 69, 40), (49, 63, 62, 48), (42, 58, 57, 41), (50, 64, 63, 49), (43, 70, 58, 42), (51, 65, 64, 50), (44, 59, 70, 43), (37, 55, 54, 36), (65, 80, 79, 64), (55, 72, 81, 54), (69, 57, 75, 74), (64, 79, 87, 63), (67, 54, 81, 89), (56, 69, 74, 73), (63, 87, 86, 62), (66, 67, 89, 88), (68, 56, 73, 82), (62, 86, 78, 71), (65, 66, 88, 80), (55, 68, 82, 72), (71, 78, 85, 61), (61, 85, 77, 60), (60, 77, 84, 59), (74, 75, 91, 99), (89, 81, 96, 95), (77, 103, 102, 84), (73, 74, 99, 98), (88, 89, 95, 94), (84, 102, 101, 76), (82, 73, 98, 90), (80, 88, 94, 107), (76, 101, 100, 83), (72, 82, 90, 97), (79, 80, 107, 93), (83, 100, 91, 75), (81, 72, 97, 96), (87, 79, 93, 106), (86, 87, 106, 105), (57, 58, 83, 75), (58, 70, 76, 83), (70, 59, 84, 76), (85, 92, 103, 77), (78, 104, 92, 85), (86, 105, 104, 78), (100, 101, 119, 118), (98, 116, 108, 90), (96, 114, 113, 95), (101, 102, 120, 119), (91, 109, 117, 99), (102, 103, 121, 120), (91, 100, 118, 109), (104, 105, 123, 122), (103, 92, 110, 121), (106, 124, 123, 105), (92, 104, 122, 110), (95, 113, 112, 94), (93, 111, 124, 106), (97, 115, 114, 96), (107, 125, 111, 93), (99, 117, 116, 98), (90, 108, 115, 97), (94, 112, 125, 107), (0, 138, 143, 17), (3, 128, 142, 2), (10, 126, 141, 9), (17, 143, 140, 16), (2, 142, 139, 1), (9, 141, 137, 8), (16, 140, 136, 15), (1, 139, 138, 0), (8, 137, 135, 7), (15, 136, 134, 14), (7, 135, 133, 6), (14, 134, 132, 13), (6, 133, 131, 5), (13, 132, 130, 12), (5, 131, 129, 4), (12, 130, 127, 11), (4, 129, 128, 3), (11, 127, 126, 10)])
me_circle.use_remesh_preserve_volume = False
me_circle.use_remesh_preserve_attributes = False
me_circle.use_mirror_vertex_groups = False
me_circle.update()

# ---- objects
ob_circle_001 = bpy.data.objects.new('Circle.001', me_circle_001)
ob_sphere = bpy.data.objects.new('Sphere', me_sphere)
ob_circle = bpy.data.objects.new('Circle', me_circle)

# ---- transforms, parenting, visibility, modifiers, constraints
ob_circle_001.location = (0.0, 0.0, 3.088)
ob_circle_001.scale = (1.052, 1.042, 1.052)
ob_circle_001.lineart.crease_threshold = 0.0
ob_sphere.location = (0.0, 0.0, -11.98)
ob_sphere.scale = (16.25, 16.25, 16.25)
ob_sphere.lineart.crease_threshold = 0.0
ob_circle.location = (0.0, 0.0, 3.088)
ob_circle.rotation_euler = (-0.0008642, 0.0006337, -0.0001467)
ob_circle.scale = (1.052, 1.052, 1.052)
ob_circle.lineart.crease_threshold = 0.0

# ---- collection membership
col_collection_1.objects.link(ob_circle_001)
col_collection_1.objects.link(ob_sphere)
col_collection_1.objects.link(ob_circle)

# ---- scene / render settings (as saved in the file)
scene.frame_start = 1; scene.frame_end = 250; scene.frame_set(0)
scene.render.engine = 'BLENDER_EEVEE_NEXT'
scene.render.resolution_percentage = 50
scene.render.dither_intensity = 0.0
scene.cycles.use_denoising = False
scene.cycles.samples = 128
scene.cycles.sampling_pattern = 'TABULATED_SOBOL'
scene.cycles.use_adaptive_sampling = False
scene.cycles.use_light_tree = False
scene.cycles.blur_glossy = 0.0
scene.cycles.sample_clamp_indirect = 0.0
scene.view_settings.view_transform = 'Standard'
bpy.context.view_layer.update()

# ---- added for rendering (the .blend has no active camera and no usable light): camera, sun
cam_auto = bpy.data.cameras.new('AutoCamera')
cam_auto.lens = 50.0
cam_auto.sensor_width = 36.0
cam_auto.clip_end = 1000.0
ob_auto_camera = bpy.data.objects.new('AutoCamera', cam_auto)
scene.collection.objects.link(ob_auto_camera)
ob_auto_camera.location = (55.0251, -66.0301, 34.6522)
ob_auto_camera.rotation_euler = (1.09748, -7.21219e-08, 0.694738)
scene.camera = ob_auto_camera
light_auto_sun = bpy.data.lights.new('AutoSun', 'SUN')
light_auto_sun.energy = 3.0
light_auto_sun.angle = 0.0523599
ob_auto_sun = bpy.data.objects.new('AutoSun', light_auto_sun)
scene.collection.objects.link(ob_auto_sun)
ob_auto_sun.rotation_euler = (0.872665, 0.174533, 0.523599)
bpy.context.view_layer.update()
